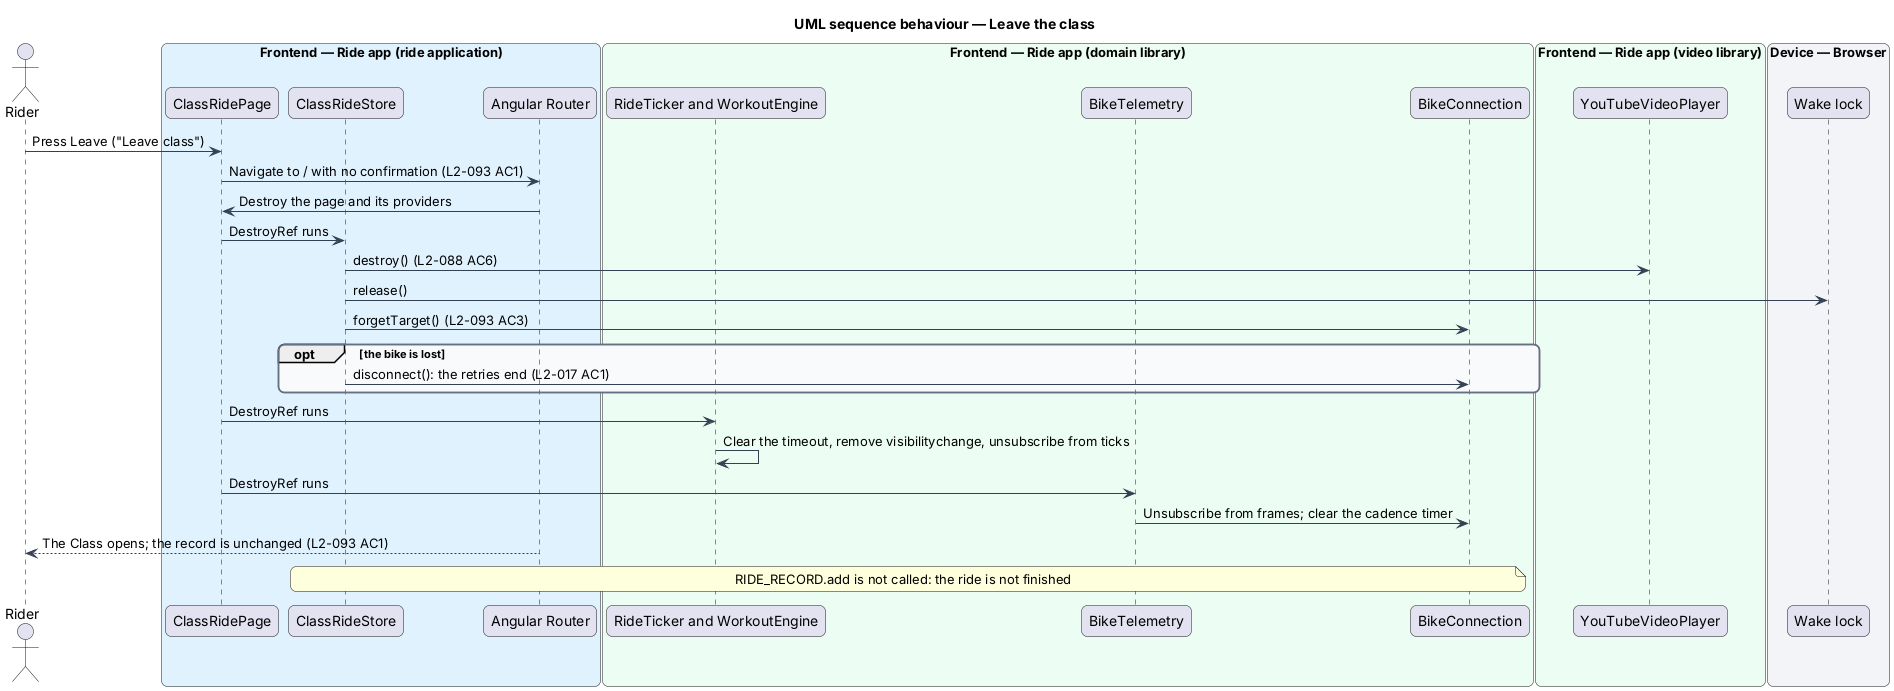

The diagram above was rendered by PlantUML. Its source (embedded in the PNG):
@startuml
title UML sequence behaviour — Leave the class
skinparam backgroundColor #FFFFFF
skinparam shadowing false
skinparam roundcorner 12
skinparam defaultFontName Arial
skinparam ArrowColor #344054
skinparam rectangle {
  BorderColor #344054
  FontColor #101828
}
skinparam package {
  BorderColor #667085
  FontColor #101828
  BackgroundColor #F9FAFB
}
actor "Rider" as rider
box "Frontend — Ride app (ride application)" #E0F2FE
  participant "ClassRidePage" as page
  participant "ClassRideStore" as store
  participant "Angular Router" as router
end box
box "Frontend — Ride app (domain library)" #ECFDF3
  participant "RideTicker and WorkoutEngine" as engine
  participant "BikeTelemetry" as telemetry
  participant "BikeConnection" as conn
end box
box "Frontend — Ride app (video library)" #ECFDF3
  participant "YouTubeVideoPlayer" as player
end box
box "Device — Browser" #F2F4F7
  participant "Wake lock" as wake
end box
rider -> page : Press Leave ("Leave class")
page -> router : Navigate to / with no confirmation (L2-093 AC1)
router -> page : Destroy the page and its providers
page -> store : DestroyRef runs
store -> player : destroy() (L2-088 AC6)
store -> wake : release()
store -> conn : forgetTarget() (L2-093 AC3)
opt the bike is lost
  store -> conn : disconnect(): the retries end (L2-017 AC1)
end
page -> engine : DestroyRef runs
engine -> engine : Clear the timeout, remove visibilitychange, unsubscribe from ticks
page -> telemetry : DestroyRef runs
telemetry -> conn : Unsubscribe from frames; clear the cadence timer
router --> rider : The Class opens; the record is unchanged (L2-093 AC1)
note over store, conn : RIDE_RECORD.add is not called: the ride is not finished
@enduml